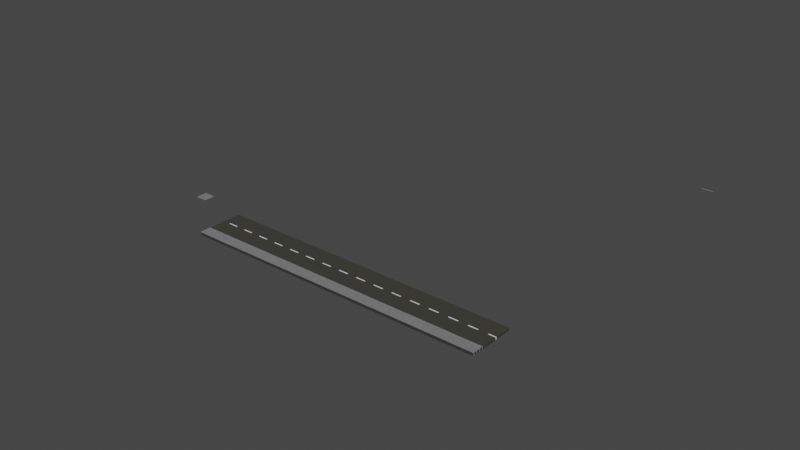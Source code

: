 # Source: Ground_Road.blend  (saved by Blender 3.5.10; exported with 4.5.12 LTS)
import bpy
from mathutils import Matrix  # noqa: F401  (used for matrix-valued properties, if any)

bpy.ops.wm.read_factory_settings(use_empty=True)
scene = bpy.context.scene
scene.name = 'Scene'

# ---- collections
col_ground = bpy.data.collections.new('Ground'); scene.collection.children.link(col_ground)
col_roadstraight = bpy.data.collections.new('RoadStraight'); scene.collection.children.link(col_roadstraight)
col_roadcrossing = bpy.data.collections.new('RoadCrossing'); scene.collection.children.link(col_roadcrossing)

# ---- images (referenced by path relative to the original .blend; pixels are not part of the script)
import os
ASSET_DIR = os.environ.get("B2B_ASSET_DIR", "")  # directory of the original .blend (textures are referenced by path, not embedded)
HERE = os.path.dirname(os.path.abspath(__file__))  # packed textures are extracted next to this script under _unpacked/

def load_image(name, relpath, width, height, colorspace="sRGB"):
    """Load a texture the original file referenced (path relative to the .blend, or extracted next to this script)."""
    p = next((c for c in (os.path.join(HERE, relpath), os.path.join(ASSET_DIR, relpath)) if relpath and os.path.exists(c)), "")
    if p:
        img = bpy.data.images.load(p, check_existing=True)
        img.name = name
    else:  # same state as the original file: an image datablock whose file is absent (Cycles renders it pink)
        img = bpy.data.images.new(name, width, height)
        img.source = "FILE"
        img.filepath = "//" + (relpath or name)
    img.colorspace_settings.name = colorspace
    return img
img_walkway_highres = load_image('Walkway_Highres', 'Walkway_Highres.png', 1024, 1024, 'sRGB')
img_roadstraight_normal = load_image('RoadStraight_Normal', 'RoadStraight_Normal.png', 1024, 1024, 'sRGB')
img_roadintersect_normal = load_image('RoadIntersect_Normal', 'RoadIntersect_Normal.png', 1024, 1024, 'sRGB')

# ---- materials (node trees are filled in below, after node groups)
mat_squarestones_004 = bpy.data.materials.new('SquareStones.004')
mat_squarestones_004.displacement_method = 'BOTH'
mat_buildingfootprint_001 = bpy.data.materials.new('BuildingFootprint.001')
mat_buildingfootprint_001.alpha_threshold = 0.0
mat_buildingfootprint_001.roughness = 0.5
mat_buildingfootprint_001.line_color = (0.0, 0.0, 0.0, 1.0)
mat_yard_001 = bpy.data.materials.new('Yard.001')
mat_road1 = bpy.data.materials.new('Road1')
mat_roadcorner = bpy.data.materials.new('RoadCorner')
mat_squarestones_005 = bpy.data.materials.new('SquareStones.005')
mat_squarestones_005.displacement_method = 'BOTH'

# ---- material node trees
mat_squarestones_004.use_nodes = True; mat_squarestones_004.node_tree.nodes.clear()
_N = mat_squarestones_004.node_tree.nodes; _L = mat_squarestones_004.node_tree.links
n0 = _N.new('ShaderNodeTexCoord'); n0.name = 'Texture Coordinate'; n0.location = (-1334, 300)
n1 = _N.new('ShaderNodeMapping'); n1.name = 'Mapping'; n1.location = (-1154, 300)
n2 = _N.new('ShaderNodeTexNoise'); n2.name = 'Noise Texture'; n2.location = (-940, 75)
n2.inputs[2].default_value = 20.0
n2.inputs[3].default_value = 10.0
n2.inputs[4].default_value = 0.7583
n3 = _N.new('ShaderNodeTexBrick'); n3.name = 'Brick Texture'; n3.location = (-715, 290)
n3.inputs[1].default_value = (0.4, 0.4, 0.4, 1.0)
n3.inputs[2].default_value = (0.3, 0.3, 0.3, 1.0)
n3.inputs[3].default_value = (0.01923, 0.01923, 0.01923, 1.0)
n3.inputs[4].default_value = 0.8
n3.inputs[5].default_value = 0.003
n3.inputs[9].default_value = 0.5
n4 = _N.new('ShaderNodeMix'); n4.name = 'Mix.001'; n4.location = (-437, -34)
n4.clamp_factor = False
n4.inputs[0].default_value = 0.01
n5 = _N.new('ShaderNodeTexNoise'); n5.name = 'Noise Texture.001'; n5.location = (-611, 552)
n5.inputs[2].default_value = 23.6
n5.inputs[3].default_value = 15.0
n5.inputs[4].default_value = 0.8583
n6 = _N.new('ShaderNodeMix'); n6.name = 'Mix'; n6.location = (-245, 461)
n6.data_type = 'RGBA'
n6.blend_type = 'DARKEN'
n6.clamp_factor = False
n6.inputs[7].default_value = (0.2055, 0.2055, 0.2055, 1.0)
n7 = _N.new('ShaderNodeMix'); n7.name = 'Mix.002'; n7.location = (37, 661)
n7.data_type = 'RGBA'
n7.clamp_factor = False
n7.inputs[7].default_value = (0.05035, 0.05035, 0.05035, 1.0)
n8 = _N.new('ShaderNodeBump'); n8.name = 'Bump.001'; n8.location = (86, 308)
n8.inputs[0].default_value = 0.0
n8.inputs[1].default_value = 2.6
n8.inputs[2].default_value = 1.0
n9 = _N.new('ShaderNodeValToRGB'); n9.name = 'ColorRamp'; n9.location = (-330, 850)
n9.color_ramp.interpolation = 'B_SPLINE'
while len(n9.color_ramp.elements) > 1: n9.color_ramp.elements.remove(n9.color_ramp.elements[-1])
n9.color_ramp.elements[0].position = 0.6773; n9.color_ramp.elements[0].color = (0.246, 0.246, 0.246, 1.0)
_e = n9.color_ramp.elements.new(1.0); _e.color = (1.0, 1.0, 1.0, 1.0)
n10 = _N.new('ShaderNodeBump'); n10.name = 'Bump'; n10.location = (-263, 84)
n10.invert = True
n10.inputs[1].default_value = 3.0
n10.inputs[2].default_value = 1.0
n11 = _N.new('ShaderNodeValToRGB'); n11.name = 'ColorRamp.001'; n11.location = (717, 380)
while len(n11.color_ramp.elements) > 1: n11.color_ramp.elements.remove(n11.color_ramp.elements[-1])
n11.color_ramp.elements[0].position = 0.0; n11.color_ramp.elements[0].color = (1.0, 1.0, 1.0, 1.0)
_e = n11.color_ramp.elements.new(1.0); _e.color = (0.0, 0.0, 0.0, 1.0)
n12 = _N.new('ShaderNodeTexImage'); n12.name = 'Image Texture'; n12.location = (1535, 461)
n12.image = img_walkway_highres
n13 = _N.new('ShaderNodeBsdfPrincipled'); n13.name = 'Principled BSDF.001'; n13.location = (1914, 436)
n13.distribution = 'GGX'
n13.subsurface_method = 'RANDOM_WALK_SKIN'
n13.inputs[3].default_value = 1.45
n13.inputs[27].default_value = (0.0, 0.0, 0.0, 1.0)
n13.inputs[28].default_value = 1.0
n14 = _N.new('ShaderNodeOutputMaterial'); n14.name = 'Material Output'; n14.location = (2289, 533)
n15 = _N.new('ShaderNodeBsdfPrincipled'); n15.name = 'Principled BSDF'; n15.location = (1130, 535)
n15.distribution = 'GGX'
n15.subsurface_method = 'RANDOM_WALK_SKIN'
n15.inputs[3].default_value = 1.45
n15.inputs[27].default_value = (0.0, 0.0, 0.0, 1.0)
n15.inputs[28].default_value = 1.0
_L.new(n1.outputs[0], n3.inputs[0])
_L.new(n0.outputs[3], n1.inputs[0])
_L.new(n1.outputs[0], n2.inputs[0])
_L.new(n2.outputs[0], n3.inputs[6])
_L.new(n1.outputs[0], n5.inputs[0])
_L.new(n5.outputs[0], n6.inputs[0])
_L.new(n3.outputs[0], n6.inputs[6])
_L.new(n3.outputs[1], n4.inputs[2])
_L.new(n5.outputs[0], n4.inputs[3])
_L.new(n4.outputs[0], n10.inputs[3])
_L.new(n5.outputs[0], n9.inputs[0])
_L.new(n6.outputs[2], n7.inputs[6])
_L.new(n9.outputs[0], n7.inputs[0])
_L.new(n7.outputs[2], n15.inputs[0])
_L.new(n10.outputs[0], n8.inputs[4])
_L.new(n8.outputs[0], n15.inputs[5])
_L.new(n9.outputs[0], n8.inputs[3])
_L.new(n7.outputs[2], n11.inputs[0])
_L.new(n11.outputs[0], n15.inputs[2])
_L.new(n12.outputs[0], n13.inputs[0])
_L.new(n15.outputs[0], n14.inputs[0])
n14.is_active_output = True
mat_buildingfootprint_001.use_nodes = True; mat_buildingfootprint_001.node_tree.nodes.clear()
_N = mat_buildingfootprint_001.node_tree.nodes; _L = mat_buildingfootprint_001.node_tree.links
n0 = _N.new('ShaderNodeOutputMaterial'); n0.name = 'Material Output'; n0.location = (300, 300)
n1 = _N.new('ShaderNodeTexCoord'); n1.name = 'Texture Coordinate'; n1.location = (-1583, 286)
n2 = _N.new('ShaderNodeTexNoise'); n2.name = 'Noise Texture.001'; n2.location = (-1329, 152)
n2.inputs[2].default_value = 9.0
n2.inputs[3].default_value = 15.0
n2.inputs[4].default_value = 0.8667
n3 = _N.new('ShaderNodeBsdfPrincipled'); n3.name = 'Principled BSDF.001'; n3.location = (-308, 472)
n3.distribution = 'GGX'
n3.subsurface_method = 'RANDOM_WALK_SKIN'
n3.inputs[2].default_value = 0.7008
n3.inputs[3].default_value = 1.45
n3.inputs[27].default_value = (0.0, 0.0, 0.0, 1.0)
n3.inputs[28].default_value = 1.0
n4 = _N.new('ShaderNodeBump'); n4.name = 'Bump'; n4.location = (-690, 7)
n4.inputs[1].default_value = 0.4
n4.inputs[2].default_value = 1.0
n5 = _N.new('ShaderNodeValToRGB'); n5.name = 'ColorRamp.001'; n5.location = (-909, 376)
while len(n5.color_ramp.elements) > 1: n5.color_ramp.elements.remove(n5.color_ramp.elements[-1])
n5.color_ramp.elements[0].position = 0.0; n5.color_ramp.elements[0].color = (0.07793, 0.0723, 0.04383, 1.0)
_e = n5.color_ramp.elements.new(1.0); _e.color = (0.5216, 0.5107, 0.4513, 1.0)
_L.new(n4.outputs[0], n3.inputs[5])
_L.new(n2.outputs[0], n5.inputs[0])
_L.new(n1.outputs[3], n2.inputs[0])
_L.new(n5.outputs[0], n3.inputs[0])
_L.new(n2.outputs[0], n4.inputs[3])
_L.new(n3.outputs[0], n0.inputs[0])
n0.is_active_output = True
mat_yard_001.use_nodes = True; mat_yard_001.node_tree.nodes.clear()
_N = mat_yard_001.node_tree.nodes; _L = mat_yard_001.node_tree.links
n0 = _N.new('ShaderNodeOutputMaterial'); n0.name = 'Material Output'; n0.location = (300, 300)
n1 = _N.new('ShaderNodeTexCoord'); n1.name = 'Texture Coordinate'; n1.location = (-1262, 307)
n2 = _N.new('ShaderNodeBump'); n2.name = 'Bump'; n2.location = (-566, 52)
n2.inputs[1].default_value = 14.5
n2.inputs[2].default_value = 1.0
n3 = _N.new('ShaderNodeBsdfPrincipled'); n3.name = 'Principled BSDF.001'; n3.location = (-300, 516)
n3.distribution = 'GGX'
n3.subsurface_method = 'RANDOM_WALK_SKIN'
n3.inputs[2].default_value = 0.7008
n3.inputs[3].default_value = 1.45
n3.inputs[27].default_value = (0.0, 0.0, 0.0, 1.0)
n3.inputs[28].default_value = 1.0
n4 = _N.new('ShaderNodeTexNoise'); n4.name = 'Noise Texture.001'; n4.location = (-991, 240)
n4.inputs[2].default_value = 9.0
n4.inputs[3].default_value = 15.0
n4.inputs[4].default_value = 0.3417
n5 = _N.new('ShaderNodeValToRGB'); n5.name = 'ColorRamp.001'; n5.location = (-700, 430)
while len(n5.color_ramp.elements) > 1: n5.color_ramp.elements.remove(n5.color_ramp.elements[-1])
n5.color_ramp.elements[0].position = 0.0; n5.color_ramp.elements[0].color = (0.04633, 0.08704, 0.01181, 1.0)
_e = n5.color_ramp.elements.new(1.0); _e.color = (0.09003, 0.1184, 0.02007, 1.0)
_L.new(n2.outputs[0], n3.inputs[5])
_L.new(n4.outputs[0], n5.inputs[0])
_L.new(n1.outputs[3], n4.inputs[0])
_L.new(n5.outputs[0], n3.inputs[0])
_L.new(n4.outputs[0], n2.inputs[3])
_L.new(n3.outputs[0], n0.inputs[0])
n0.is_active_output = True
mat_road1.use_nodes = True; mat_road1.node_tree.nodes.clear()
_N = mat_road1.node_tree.nodes; _L = mat_road1.node_tree.links
n0 = _N.new('NodeFrame'); n0.name = 'Frame'; n0.location = (-140, 1005)
n0.label = ' '
n0.width = 755
n1 = _N.new('ShaderNodeMix'); n1.name = 'Mix'; n1.location = (1874, 1178)
n1.data_type = 'RGBA'
n2 = _N.new('ShaderNodeSeparateXYZ'); n2.name = 'Separate XYZ'; n2.location = (-676, 975)
n3 = _N.new('ShaderNodeValue'); n3.name = 'Value'; n3.location = (-438, 1368)
n3.label = 'Placement Sidelines'
n3.outputs[0].default_value = 0.0
n4 = _N.new('ShaderNodeValue'); n4.name = 'Value.001'; n4.location = (-448, 1259)
n4.label = 'Width Sidelines'
n4.outputs[0].default_value = 0.2
n5 = _N.new('ShaderNodeMath'); n5.name = 'Math.035'; n5.location = (-64, 1383)
n5.operation = 'COMPARE'
n6 = _N.new('ShaderNodeMath'); n6.name = 'Math.029'; n6.location = (695, 1219)
n6.width = 144
n6.operation = 'MULTIPLY'
n7 = _N.new('ShaderNodeMath'); n7.name = 'Math.027'; n7.location = (264, -48)
n7.operation = 'FRACT'
n8 = _N.new('ShaderNodeTexCoord'); n8.name = 'Texture Coordinate'; n8.location = (-832, 806)
n9 = _N.new('ShaderNodeValToRGB'); n9.name = 'ColorRamp.002'; n9.location = (485, -31)
n9.color_ramp.interpolation = 'CONSTANT'
while len(n9.color_ramp.elements) > 1: n9.color_ramp.elements.remove(n9.color_ramp.elements[-1])
n9.color_ramp.elements[0].position = 0.0; n9.color_ramp.elements[0].color = (0.0, 0.0, 0.0, 1.0)
_e = n9.color_ramp.elements.new(0.5); _e.color = (0.9, 0.9, 0.9, 1.0)
n10 = _N.new('ShaderNodeMath'); n10.name = 'Math.026'; n10.location = (30, -30)
n10.operation = 'MULTIPLY'
n10.inputs[1].default_value = 0.15
n11 = _N.new('ShaderNodeOutputMaterial'); n11.name = 'Material Output'; n11.location = (3108, 1304)
n12 = _N.new('ShaderNodeBump'); n12.name = 'Bump'; n12.location = (1652, 700)
n12.inputs[1].default_value = 0.6
n12.inputs[2].default_value = 1.0
n13 = _N.new('ShaderNodeTexNoise'); n13.name = 'Noise Texture'; n13.location = (1313, 854)
n13.inputs[2].default_value = 9.0
n13.inputs[3].default_value = 15.0
n13.inputs[4].default_value = 0.9
n14 = _N.new('ShaderNodeValToRGB'); n14.name = 'ColorRamp.001'; n14.location = (1527, 973)
while len(n14.color_ramp.elements) > 1: n14.color_ramp.elements.remove(n14.color_ramp.elements[-1])
n14.color_ramp.elements[0].position = 0.0; n14.color_ramp.elements[0].color = (0.003175, 0.003089, 0.003089, 1.0)
_e = n14.color_ramp.elements.new(1.0); _e.color = (0.08825, 0.08677, 0.06923, 1.0)
n15 = _N.new('ShaderNodeBsdfPrincipled'); n15.name = 'Principled BSDF'; n15.location = (2827, 1128)
n15.distribution = 'GGX'
n15.subsurface_method = 'RANDOM_WALK_SKIN'
n15.inputs[3].default_value = 1.45
n15.inputs[27].default_value = (0.0, 0.0, 0.0, 1.0)
n15.inputs[28].default_value = 1.0
n16 = _N.new('ShaderNodeBsdfPrincipled'); n16.name = 'Principled BSDF.001'; n16.location = (2100, 1105)
n16.distribution = 'GGX'
n16.subsurface_method = 'RANDOM_WALK_SKIN'
n16.inputs[2].default_value = 0.7008
n16.inputs[3].default_value = 1.45
n16.inputs[27].default_value = (0.0, 0.0, 0.0, 1.0)
n16.inputs[28].default_value = 1.0
n17 = _N.new('ShaderNodeTexImage'); n17.name = 'Image Texture'; n17.location = (2466, 891)
n17.image = img_roadstraight_normal
n7.parent = n0
n9.parent = n0
n10.parent = n0
_L.new(n8.outputs[3], n13.inputs[0])
_L.new(n13.outputs[0], n12.inputs[3])
_L.new(n12.outputs[0], n16.inputs[5])
_L.new(n8.outputs[3], n2.inputs[0])
_L.new(n10.outputs[0], n7.inputs[0])
_L.new(n7.outputs[0], n9.inputs[0])
_L.new(n9.outputs[0], n6.inputs[0])
_L.new(n2.outputs[1], n5.inputs[0])
_L.new(n4.outputs[0], n5.inputs[2])
_L.new(n3.outputs[0], n5.inputs[1])
_L.new(n2.outputs[0], n10.inputs[0])
_L.new(n6.outputs[0], n1.inputs[0])
_L.new(n9.outputs[0], n1.inputs[7])
_L.new(n1.outputs[2], n16.inputs[0])
_L.new(n13.outputs[0], n14.inputs[0])
_L.new(n14.outputs[0], n1.inputs[6])
_L.new(n5.outputs[0], n6.inputs[1])
_L.new(n17.outputs[0], n15.inputs[0])
_L.new(n16.outputs[0], n11.inputs[0])
n11.is_active_output = True
mat_roadcorner.use_nodes = True; mat_roadcorner.node_tree.nodes.clear()
_N = mat_roadcorner.node_tree.nodes; _L = mat_roadcorner.node_tree.links
n0 = _N.new('ShaderNodeTexCoord'); n0.name = 'Texture Coordinate'; n0.location = (-3930, 1044)
n1 = _N.new('ShaderNodeBump'); n1.name = 'Bump.001'; n1.location = (-3178, 788)
n1.inputs[1].default_value = 0.6
n1.inputs[2].default_value = 1.0
n2 = _N.new('ShaderNodeTexNoise'); n2.name = 'Noise Texture'; n2.location = (-3517, 942)
n2.inputs[2].default_value = 9.0
n2.inputs[3].default_value = 15.0
n2.inputs[4].default_value = 0.9
n3 = _N.new('ShaderNodeValToRGB'); n3.name = 'ColorRamp.002'; n3.location = (-3303, 1061)
while len(n3.color_ramp.elements) > 1: n3.color_ramp.elements.remove(n3.color_ramp.elements[-1])
n3.color_ramp.elements[0].position = 0.0; n3.color_ramp.elements[0].color = (0.003175, 0.003089, 0.003089, 1.0)
_e = n3.color_ramp.elements.new(1.0); _e.color = (0.08825, 0.08677, 0.06923, 1.0)
n4 = _N.new('ShaderNodeOutputMaterial'); n4.name = 'Material Output'; n4.location = (-1684, 1352)
n5 = _N.new('ShaderNodeBsdfPrincipled'); n5.name = 'Principled BSDF'; n5.location = (-1964, 1052)
n5.distribution = 'GGX'
n5.subsurface_method = 'RANDOM_WALK_SKIN'
n5.inputs[3].default_value = 1.45
n5.inputs[27].default_value = (0.0, 0.0, 0.0, 1.0)
n5.inputs[28].default_value = 1.0
n6 = _N.new('ShaderNodeTexImage'); n6.name = 'Image Texture'; n6.location = (-2349, 939)
n6.image = img_roadintersect_normal
n7 = _N.new('ShaderNodeBsdfPrincipled'); n7.name = 'Principled BSDF.001'; n7.location = (-2730, 1193)
n7.distribution = 'GGX'
n7.subsurface_method = 'RANDOM_WALK_SKIN'
n7.inputs[2].default_value = 0.7008
n7.inputs[3].default_value = 1.45
n7.inputs[27].default_value = (0.0, 0.0, 0.0, 1.0)
n7.inputs[28].default_value = 1.0
_L.new(n2.outputs[0], n1.inputs[3])
_L.new(n1.outputs[0], n7.inputs[5])
_L.new(n2.outputs[0], n3.inputs[0])
_L.new(n0.outputs[3], n2.inputs[0])
_L.new(n3.outputs[0], n7.inputs[0])
_L.new(n6.outputs[0], n5.inputs[0])
_L.new(n7.outputs[0], n4.inputs[0])
n4.is_active_output = True
mat_squarestones_005.use_nodes = True; mat_squarestones_005.node_tree.nodes.clear()
_N = mat_squarestones_005.node_tree.nodes; _L = mat_squarestones_005.node_tree.links
n0 = _N.new('ShaderNodeTexCoord'); n0.name = 'Texture Coordinate'; n0.location = (-1334, 300)
n1 = _N.new('ShaderNodeMapping'); n1.name = 'Mapping'; n1.location = (-1154, 300)
n2 = _N.new('ShaderNodeTexNoise'); n2.name = 'Noise Texture'; n2.location = (-940, 75)
n2.inputs[2].default_value = 20.0
n2.inputs[3].default_value = 10.0
n2.inputs[4].default_value = 0.7583
n3 = _N.new('ShaderNodeTexBrick'); n3.name = 'Brick Texture'; n3.location = (-715, 290)
n3.inputs[1].default_value = (0.4, 0.4, 0.4, 1.0)
n3.inputs[2].default_value = (0.3, 0.3, 0.3, 1.0)
n3.inputs[3].default_value = (0.01923, 0.01923, 0.01923, 1.0)
n3.inputs[4].default_value = 0.8
n3.inputs[5].default_value = 0.003
n3.inputs[9].default_value = 0.5
n4 = _N.new('ShaderNodeMix'); n4.name = 'Mix.001'; n4.location = (-437, -34)
n4.clamp_factor = False
n4.inputs[0].default_value = 0.01
n5 = _N.new('ShaderNodeTexNoise'); n5.name = 'Noise Texture.001'; n5.location = (-611, 552)
n5.inputs[2].default_value = 23.6
n5.inputs[3].default_value = 15.0
n5.inputs[4].default_value = 0.8583
n6 = _N.new('ShaderNodeMix'); n6.name = 'Mix'; n6.location = (-245, 461)
n6.data_type = 'RGBA'
n6.blend_type = 'DARKEN'
n6.clamp_factor = False
n6.inputs[7].default_value = (0.2055, 0.2055, 0.2055, 1.0)
n7 = _N.new('ShaderNodeMix'); n7.name = 'Mix.002'; n7.location = (37, 661)
n7.data_type = 'RGBA'
n7.clamp_factor = False
n7.inputs[7].default_value = (0.05035, 0.05035, 0.05035, 1.0)
n8 = _N.new('ShaderNodeBump'); n8.name = 'Bump.001'; n8.location = (86, 308)
n8.inputs[0].default_value = 0.0
n8.inputs[1].default_value = 2.6
n8.inputs[2].default_value = 1.0
n9 = _N.new('ShaderNodeValToRGB'); n9.name = 'ColorRamp'; n9.location = (-330, 850)
n9.color_ramp.interpolation = 'B_SPLINE'
while len(n9.color_ramp.elements) > 1: n9.color_ramp.elements.remove(n9.color_ramp.elements[-1])
n9.color_ramp.elements[0].position = 0.6773; n9.color_ramp.elements[0].color = (0.246, 0.246, 0.246, 1.0)
_e = n9.color_ramp.elements.new(1.0); _e.color = (1.0, 1.0, 1.0, 1.0)
n10 = _N.new('ShaderNodeBump'); n10.name = 'Bump'; n10.location = (-263, 84)
n10.invert = True
n10.inputs[1].default_value = 3.0
n10.inputs[2].default_value = 1.0
n11 = _N.new('ShaderNodeValToRGB'); n11.name = 'ColorRamp.001'; n11.location = (717, 380)
while len(n11.color_ramp.elements) > 1: n11.color_ramp.elements.remove(n11.color_ramp.elements[-1])
n11.color_ramp.elements[0].position = 0.0; n11.color_ramp.elements[0].color = (1.0, 1.0, 1.0, 1.0)
_e = n11.color_ramp.elements.new(1.0); _e.color = (0.0, 0.0, 0.0, 1.0)
n12 = _N.new('ShaderNodeOutputMaterial'); n12.name = 'Material Output'; n12.location = (2191, 663)
n13 = _N.new('ShaderNodeBsdfPrincipled'); n13.name = 'Principled BSDF.001'; n13.location = (1914, 436)
n13.distribution = 'GGX'
n13.subsurface_method = 'RANDOM_WALK_SKIN'
n13.inputs[3].default_value = 1.45
n13.inputs[27].default_value = (0.0, 0.0, 0.0, 1.0)
n13.inputs[28].default_value = 1.0
n14 = _N.new('ShaderNodeTexImage'); n14.name = 'Image Texture'; n14.location = (1531, 460)
n14.image = img_walkway_highres
n15 = _N.new('ShaderNodeBsdfPrincipled'); n15.name = 'Principled BSDF'; n15.location = (1130, 535)
n15.distribution = 'GGX'
n15.subsurface_method = 'RANDOM_WALK_SKIN'
n15.inputs[3].default_value = 1.45
n15.inputs[27].default_value = (0.0, 0.0, 0.0, 1.0)
n15.inputs[28].default_value = 1.0
_L.new(n1.outputs[0], n3.inputs[0])
_L.new(n0.outputs[3], n1.inputs[0])
_L.new(n1.outputs[0], n2.inputs[0])
_L.new(n2.outputs[0], n3.inputs[6])
_L.new(n1.outputs[0], n5.inputs[0])
_L.new(n5.outputs[0], n6.inputs[0])
_L.new(n3.outputs[0], n6.inputs[6])
_L.new(n3.outputs[1], n4.inputs[2])
_L.new(n5.outputs[0], n4.inputs[3])
_L.new(n4.outputs[0], n10.inputs[3])
_L.new(n5.outputs[0], n9.inputs[0])
_L.new(n6.outputs[2], n7.inputs[6])
_L.new(n9.outputs[0], n7.inputs[0])
_L.new(n7.outputs[2], n15.inputs[0])
_L.new(n10.outputs[0], n8.inputs[4])
_L.new(n8.outputs[0], n15.inputs[5])
_L.new(n9.outputs[0], n8.inputs[3])
_L.new(n7.outputs[2], n11.inputs[0])
_L.new(n11.outputs[0], n15.inputs[2])
_L.new(n14.outputs[0], n13.inputs[0])
_L.new(n15.outputs[0], n12.inputs[0])
n12.is_active_output = True

# ---- world
world_world = bpy.data.worlds.new('World'); scene.world = world_world
world_world.use_nodes = True; world_world.node_tree.nodes.clear()
_N = world_world.node_tree.nodes; _L = world_world.node_tree.links
n0 = _N.new('ShaderNodeOutputWorld'); n0.name = 'World Output'; n0.location = (300, 300)
n1 = _N.new('ShaderNodeBackground'); n1.name = 'Background'; n1.location = (10, 300)
n1.inputs[0].default_value = (0.05088, 0.05088, 0.05088, 1.0)
_L.new(n1.outputs[0], n0.inputs[0])
n0.is_active_output = True
world_world.color = (0.05088, 0.05088, 0.05088)
world_world.use_sun_shadow = False
world_world.sun_shadow_jitter_overblur = 0.0

# ---- meshes
me_cube_011 = bpy.data.meshes.new('Cube.011')
me_cube_011.from_pydata([(56.5, 118.9, 0.1916), (52.5, 118.9, 0.1916), (56.5, 118.9, -0.008375), (52.5, 118.9, -0.008375), (-56.5, 9.941, 0.1916), (-52.5, 9.941, 0.1916), (-56.5, 5.946, 0.1916), (-52.5, 5.946, 0.1916), (-56.5, 5.946, -0.008375), (-52.5, 5.946, -0.008375), (-56.5, 5.946, 0.1916), (-52.5, 5.946, 0.1916), (-56.5, 5.946, -0.008375), (-52.5, 5.946, -0.008375), (-72.5, 9.946, 0.1916), (-72.5, 5.946, 0.1916), (-68.5, 5.946, 0.1916), (-68.5, 9.946, 0.1916), (-56.5, 9.941, 0.1916), (-52.5, 9.941, 0.1916), (-56.5, 5.946, 0.1916), (-52.5, 5.946, 0.1916), (-56.5, 9.941, -0.008375), (-52.5, 9.941, -0.008375), (-56.5, 5.946, -0.008375), (-52.5, 5.946, -0.008375), (-56.5, 9.941, -0.008375), (-52.5, 9.941, -0.008375), (-56.5, 5.946, -0.008375), (-52.5, 5.946, -0.008375)], [(6, 10), (11, 7), (13, 9), (12, 8), (5, 19), (21, 7), (20, 6), (18, 4), (23, 27), (29, 25), (22, 26), (24, 28)], [(1, 0, 2, 3), (15, 16, 17, 14)])
_uv = me_cube_011.uv_layers.new(name='UVMap')
_uv.uv.foreach_set('vector', [0.9524, 0.9524, 0.9524, 0.0, 1.0, 0.0, 1.0, 0.9524, 0.9524, 0.9524, 0.0, 0.9524, 0.0, 0.0, 0.9524, 2.271e-07])
me_cube_011.materials.append(mat_squarestones_004)
me_cube_011.use_mirror_vertex_groups = False
me_cube_011.update()
me_cube_005 = bpy.data.meshes.new('Cube.005')
me_cube_005.from_pydata([(52.5, -52.5, 0.5), (52.5, 52.5, 0.5), (-52.5, -52.5, 0.5), (-52.5, 52.5, 0.5), (-52.5, 27.5, 0.5), (52.5, -27.5, 0.5), (-52.5, -27.5, 0.5), (-27.5, 27.5, 0.5), (-27.5, -27.5, 0.5), (27.5, 52.5, 0.5), (27.5, 27.5, 0.5), (27.5, -27.5, 0.5), (27.5, 52.5, 0.0), (52.5, 52.5, 0.0), (52.5, -27.5, 0.0), (52.5, -52.5, 0.0), (-52.5, -27.5, 0.0), (-52.5, -52.5, 0.0), (-52.5, 52.5, 0.0), (-52.5, 27.5, 0.0), (27.5, -27.5, 0.0), (-27.5, 27.5, 0.0), (-27.5, -27.5, 0.0), (27.5, 27.5, 0.0)], [], [(20, 22, 16, 17, 15, 14), (21, 19, 16, 22), (23, 20, 14, 13, 12), (12, 18, 19, 21, 23), (3, 4, 19, 18), (2, 0, 15, 17), (1, 9, 12, 13), (5, 1, 13, 14), (9, 3, 18, 12), (0, 5, 14, 15), (10, 11, 20, 23), (4, 6, 16, 19), (7, 10, 23, 21), (6, 2, 17, 16), (8, 7, 21, 22), (11, 8, 22, 20)])
_uv = me_cube_005.uv_layers.new(name='UVMap')
_uv.uv.foreach_set('vector', [0.695, 0.68, 0.805, 0.68, 0.855, 0.68, 0.855, 0.73, 0.645, 0.73, 0.645, 0.68, 0.805, 0.57, 0.855, 0.57, 0.855, 0.68, 0.805, 0.68, 0.695, 0.57, 0.695, 0.68, 0.645, 0.68, 0.645, 0.52, 0.695, 0.52, 0.695, 0.52, 0.855, 0.52, 0.855, 0.57, 0.805, 0.57, 0.695, 0.57, 0.855, 0.52, 0.855, 0.57, 0.855, 0.57, 0.855, 0.52, 0.855, 0.73, 0.645, 0.73, 0.645, 0.73, 0.855, 0.73, 0.645, 0.52, 0.695, 0.52, 0.695, 0.52, 0.645, 0.52, 0.645, 0.68, 0.645, 0.52, 0.645, 0.52, 0.645, 0.68, 0.695, 0.52, 0.855, 0.52, 0.855, 0.52, 0.695, 0.52, 0.645, 0.73, 0.645, 0.68, 0.645, 0.68, 0.645, 0.73, 0.695, 0.57, 0.695, 0.68, 0.695, 0.68, 0.695, 0.57, 0.855, 0.57, 0.855, 0.68, 0.855, 0.68, 0.855, 0.57, 0.805, 0.57, 0.695, 0.57, 0.695, 0.57, 0.805, 0.57, 0.855, 0.68, 0.855, 0.73, 0.855, 0.73, 0.855, 0.68, 0.805, 0.68, 0.805, 0.57, 0.805, 0.57, 0.805, 0.68, 0.695, 0.68, 0.805, 0.68, 0.805, 0.68, 0.695, 0.68])
me_cube_005.materials.append(mat_buildingfootprint_001)
me_cube_005.use_mirror_vertex_groups = False
me_cube_005.update()
me_cube_008 = bpy.data.meshes.new('Cube.008')
me_cube_008.from_pydata([(-27.5, 27.5, 0.5), (-27.5, -27.5, 0.5), (27.5, 27.5, 0.5), (27.5, -27.5, 0.5)], [], [(2, 0, 1, 3)])
_uv = me_cube_008.uv_layers.new(name='UVMap')
_uv.uv.foreach_set('vector', [0.695, 0.57, 0.805, 0.57, 0.805, 0.68, 0.695, 0.68])
me_cube_008.materials.append(mat_yard_001)
me_cube_008.use_mirror_vertex_groups = False
me_cube_008.update()
me_cube_006 = bpy.data.meshes.new('Cube.006')
me_cube_006.from_pydata([(52.5, -9.998, 0.1996), (-52.5, -9.998, 0.1996), (52.5, -5.998, 0.1996), (-52.5, -5.998, 0.1996), (27.5, -9.998, 0.1996), (-52.5, -5.998, 0.1996), (52.5, -5.998, 0.1996), (-52.5, -5.998, -0.0003976), (52.5, -5.998, -0.0003976), (27.5, -9.998, 0.0496), (52.5, -9.998, 0.0496), (52.5, -5.998, 0.0496), (-52.5, -5.998, 0.0496), (-52.5, -9.998, 0.0496), (27.5, -9.998, -0.8004), (52.5, -9.998, -0.8004), (52.5, -5.998, -0.8004), (-52.5, -5.998, -0.8004), (-52.5, -9.998, -0.8004)], [], [(2, 3, 1, 4, 0), (5, 6, 8, 7), (11, 12, 17, 16), (4, 9, 10, 0), (1, 13, 9, 4), (0, 10, 11, 2), (2, 11, 12, 3), (3, 12, 13, 1), (16, 15, 14, 18, 17), (12, 17, 18, 13), (9, 14, 15, 10), (13, 18, 14, 9), (10, 15, 16, 11)])
_uv = me_cube_006.uv_layers.new(name='UVMap')
_uv.uv.foreach_set('vector', [0.07619, 1.0, 0.07619, 0.0, 0.0381, 0.0, 0.0381, 0.7619, 0.0381, 1.0, 0.08, 1.0, 0.08, 0.0, 0.0819, 0.0, 0.0819, 1.0, 0.07952, 1.0, 0.07952, 0.0, 0.08, 0.0, 0.08, 1.0, 0.07619, 0.2381, 0.07762, 0.2381, 0.07762, 0.0, 0.07619, 0.0, 0.07619, 1.0, 0.07762, 1.0, 0.07762, 0.2381, 0.07619, 0.2381, 0.0819, 0.07619, 0.08333, 0.07619, 0.08333, 0.0381, 0.0819, 0.0381, 0.0781, 1.0, 0.07952, 1.0, 0.07952, 0.0, 0.0781, 0.0, 0.0819, 0.0381, 0.08333, 0.0381, 0.08333, 0.0, 0.0819, 0.0, 0.0381, 0.0, 1.817e-08, 0.0, 9.083e-09, 0.2381, 0.0, 1.0, 0.0381, 1.0, 0.08333, 0.0381, 0.08381, 0.0381, 0.08381, 0.0, 0.08333, 0.0, 0.07762, 0.2381, 0.0781, 0.2381, 0.0781, 0.0, 0.07762, 0.0, 0.07762, 1.0, 0.0781, 1.0, 0.0781, 0.2381, 0.07762, 0.2381, 0.08333, 0.07619, 0.08381, 0.07619, 0.08381, 0.0381, 0.08333, 0.0381])
me_cube_006.materials.append(mat_squarestones_004)
me_cube_006.use_mirror_vertex_groups = False
me_cube_006.update()
me_cube_007 = bpy.data.meshes.new('Cube.007')
me_cube_007.from_pydata([(52.5, 0.001505, -0.8004), (52.5, 0.001505, -0.8004), (-52.5, 0.001505, 0.0496), (52.5, 0.001505, 0.0496), (52.5, 6.002, 0.0496), (-27.5, 6.002, 0.0496), (-52.5, 6.002, 0.0496), (27.5, 6.002, 0.0496), (-52.5, -5.998, 0.0496), (52.5, -5.998, 0.0496), (52.5, 0.001505, -0.8004), (52.5, 6.002, -0.8004), (-27.5, 6.002, -0.8004), (-52.5, 6.002, -0.8004), (-52.5, 0.001505, -0.8004), (27.5, 6.002, -0.8004), (-52.5, -5.998, -0.8004), (52.5, -5.998, -0.8004)], [(1, 0)], [(3, 4, 7, 5, 6, 2, 8, 9), (10, 17, 16, 14, 13, 12, 15, 11), (7, 5, 12, 15), (5, 6, 13, 12), (9, 17, 10, 3), (4, 7, 15, 11), (6, 13, 14, 2), (3, 10, 11, 4), (8, 9, 17, 16), (2, 14, 16, 8)])
_uv = me_cube_007.uv_layers.new(name='UVMap')
_uv.uv.foreach_set('vector', [0.1714, 0.0, 0.2286, 0.0, 0.2286, 0.2381, 0.2286, 0.7619, 0.2286, 1.0, 0.1714, 1.0, 0.1143, 1.0, 0.1143, 0.0, 0.05714, 0.0, 0.1143, 0.0, 0.1143, 1.0, 0.05714, 1.0, 0.0, 1.0, 9.083e-09, 0.7619, 3.633e-08, 0.2381, 4.541e-08, 0.0, 0.2367, 0.7619, 0.2367, 0.2381, 0.2448, 0.2381, 0.2448, 0.7619, 0.2367, 0.2381, 0.2367, 0.0, 0.2448, 0.0, 0.2448, 0.2381, 0.2448, 0.1143, 0.2529, 0.1143, 0.2529, 0.1714, 0.2448, 0.1714, 0.2367, 1.0, 0.2367, 0.7619, 0.2448, 0.7619, 0.2448, 1.0, 0.2448, 0.0, 0.2529, 0.0, 0.2529, 0.05714, 0.2448, 0.05714, 0.2448, 0.1714, 0.2529, 0.1714, 0.2529, 0.2286, 0.2448, 0.2286, 0.2286, 1.0, 0.2286, 0.0, 0.2367, 0.0, 0.2367, 1.0, 0.2448, 0.05714, 0.2529, 0.05714, 0.2529, 0.1143, 0.2448, 0.1143])
me_cube_007.materials.append(mat_road1)
me_cube_007.use_mirror_vertex_groups = False
me_cube_007.update()
me_cube = bpy.data.meshes.new('Cube')
me_cube.from_pydata([(10.0, 10.0, -0.8084), (20.0, 20.0, 0.04162), (20.0, 20.0, 0.04162), (10.0, 20.0, -0.8084), (20.0, 10.0, 0.04162), (10.0, 10.0, -0.8084), (10.0, 20.0, 0.04162), (10.0, 10.0, 0.04162), (4.0, 20.0, 0.04162), (4.0, 20.0, -0.0003976), (4.0, 10.0, -0.8084), (20.0, 4.0, -0.8084), (10.0, 4.0, 0.04162), (10.0, 4.0, -0.8084), (10.0, 0.0, 0.04162), (10.0, 0.0, -0.8084), (4.0, 0.0, 0.04162), (4.0, 0.0, -0.8084), (0.0, 4.0, 0.04162), (4.0, 16.0, -0.8084), (0.0, 16.0, -0.0003976), (0.0, 16.0, 0.04162), (16.0, 4.0, -0.8084), (16.0, 0.0, -0.8084), (10.0, 16.0, -0.8084), (10.0, 16.0, 0.04162), (16.0, 10.0, 0.04162), (16.0, 20.0, 0.04162), (20.0, 10.0, 0.04162), (16.0, 20.0, 0.04162), (16.0, 10.0, 0.04162), (20.0, 10.0, -0.8084), (10.0, 10.0, -0.8084), (10.0, 10.0, 0.04162), (16.0, 16.0, 0.04162), (16.0, 16.0, -0.8084), (4.0, 16.0, 0.04162), (4.0, 16.0, -0.0003976), (16.0, 16.0, 0.04162), (16.0, 16.0, -0.8084), (4.0, 20.0, 0.04162), (16.0, 20.0, 0.04162), (10.0, 10.0, 0.04162), (10.0, 10.0, -0.8084), (10.0, 16.0, -0.8084), (4.0, 10.0, -0.8084), (4.0, 16.0, -0.8084), (10.0, 10.0, -0.8084), (10.0, 16.0, -0.8084), (4.0, 16.0, -0.0003976), (4.0, 20.0, -0.0003976), (10.0, 20.0, -0.8084), (10.0, 10.0, -0.8084), (10.0, 20.0, 0.04162), (10.0, 10.0, 0.04162), (16.0, 20.0, -0.0003976), (16.0, 16.0, 0.04162), (16.0, 16.0, -0.0003976), (4.0, 4.0, 0.04162), (4.0, 4.0, -0.0003976), (16.0, 4.0, 0.04162), (16.0, 4.0, -0.0003976), (4.0, 0.0, 0.04162), (4.0, 0.0, -0.0003976), (16.0, 0.0, 0.04162), (16.0, 0.0, -0.0003976), (0.0, 4.0, -0.0003976), (20.0, 16.0, 0.04162), (20.0, 16.0, -0.0003976), (20.0, 4.0, 0.04162), (20.0, 4.0, -0.0003976), (16.0, 16.0, -0.8084), (16.0, 4.0, -0.8084), (20.0, 16.0, -0.8084), (20.0, 4.0, -0.8084), (16.0, 16.0, -0.8084), (4.0, 16.0, -0.8084), (16.0, 4.0, -0.8084), (4.0, 4.0, -0.8084), (16.0, 4.0, -0.8084), (4.0, 4.0, -0.8084), (16.0, 0.0, -0.8084), (4.0, 0.0, -0.8084), (4.0, 16.0, -0.8084), (4.0, 20.0, -0.8084), (16.0, 16.0, -0.8084), (16.0, 20.0, -0.8084), (0.0, 4.0, -0.8084), (0.0, 16.0, -0.8084), (4.0, 4.0, -0.8084), (4.0, 16.0, -0.8084)], [(2, 27), (2, 1), (29, 27), (4, 28), (30, 26), (38, 34), (35, 39), (10, 45), (47, 43), (19, 46), (44, 48), (3, 51), (53, 6), (0, 52), (54, 7)], [(21, 20, 66, 18), (40, 50, 49, 36), (55, 41, 56, 57), (57, 37, 83, 85), (37, 57, 75, 76), (9, 8, 41, 55), (8, 36, 56, 41), (65, 63, 82, 81), (58, 36, 21, 18), (56, 36, 58, 60), (61, 57, 71, 72), (62, 63, 65, 64), (58, 59, 63, 62), (60, 58, 62, 64), (61, 60, 64, 65), (36, 37, 20, 21), (59, 58, 18, 66), (59, 66, 87, 89), (68, 67, 69, 70), (56, 60, 69, 67), (57, 56, 67, 68), (60, 61, 70, 69), (72, 71, 73, 74), (57, 68, 73, 71), (68, 70, 74, 73), (70, 61, 72, 74), (76, 75, 77, 78), (57, 61, 77, 75), (61, 59, 78, 77), (59, 37, 76, 78), (80, 79, 81, 82), (59, 61, 79, 80), (63, 59, 80, 82), (61, 65, 81, 79), (83, 84, 86, 85), (55, 57, 85, 86), (37, 9, 84, 83), (9, 55, 86, 84), (90, 89, 87, 88), (20, 37, 90, 88), (37, 59, 89, 90), (66, 20, 88, 87)])
_uv = me_cube.uv_layers.new(name='UVMap')
_uv.uv.foreach_set('vector', [0.1942, 0.5936, 0.1955, 0.5936, 0.1955, 0.9497, 0.1942, 0.9497, 0.5135, 0.5936, 0.5147, 0.5936, 0.5147, 0.7121, 0.5135, 0.7121, 0.4655, 0.7121, 0.4643, 0.7121, 0.4643, 0.5936, 0.4655, 0.5936, 0.2195, 0.9497, 0.2195, 0.5936, 0.2435, 0.5936, 0.2435, 0.9497, 0.2674, 0.9497, 0.2674, 0.5936, 0.2914, 0.5936, 0.2914, 0.9497, 0.145, 0.9497, 0.1438, 0.9497, 0.1438, 0.5936, 0.145, 0.5936, 0.0, 0.1187, 0.1186, 0.1187, 0.1186, 0.4748, 0.0, 0.4748, 0.1198, 0.9497, 0.1198, 0.5936, 0.1438, 0.5936, 0.1438, 0.9497, 0.4747, 0.1187, 0.1186, 0.1187, 0.1186, 0.0, 0.4747, 1.557e-08, 0.1186, 0.4748, 0.1186, 0.1187, 0.4747, 0.1187, 0.4747, 0.4748, 0.3154, 0.9497, 0.3154, 0.5936, 0.3394, 0.5936, 0.3394, 0.9497, 0.1186, 0.5936, 0.1198, 0.5936, 0.1198, 0.9497, 0.1186, 0.9497, 0.9495, 0.7123, 0.9508, 0.7123, 0.9508, 0.831, 0.9495, 0.831, 0.4747, 0.4748, 0.4747, 0.1187, 0.5934, 0.1187, 0.5934, 0.4748, 0.3646, 0.7123, 0.3633, 0.7123, 0.3633, 0.5936, 0.3646, 0.5936, 0.439, 0.5936, 0.4403, 0.5936, 0.4403, 0.7123, 0.439, 0.7123, 0.9988, 0.7123, 1.0, 0.7123, 1.0, 0.831, 0.9988, 0.831, 0.9988, 0.7123, 0.9988, 0.831, 0.9748, 0.831, 0.9748, 0.7123, 0.1703, 0.9497, 0.169, 0.9497, 0.169, 0.5936, 0.1703, 0.5936, 0.1186, 0.4748, 0.4747, 0.4748, 0.4747, 0.5936, 0.1186, 0.5936, 0.3898, 0.7123, 0.3886, 0.7123, 0.3886, 0.5936, 0.3898, 0.5936, 0.4138, 0.5936, 0.415, 0.5936, 0.415, 0.7123, 0.4138, 0.7123, 0.7121, 0.7123, 0.7121, 0.3561, 0.8308, 0.3561, 0.8308, 0.7123, 0.3898, 0.7123, 0.3898, 0.5936, 0.4138, 0.5936, 0.4138, 0.7123, 0.1703, 0.9497, 0.1703, 0.5936, 0.1942, 0.5936, 0.1942, 0.9497, 0.415, 0.7123, 0.415, 0.5936, 0.439, 0.5936, 0.439, 0.7123, 0.9495, 0.0, 0.9495, 0.3561, 0.5934, 0.3561, 0.5934, 0.0, 0.3394, 0.9497, 0.3394, 0.5936, 0.3633, 0.5936, 0.3633, 0.9497, 0.2435, 0.9497, 0.2435, 0.5936, 0.2674, 0.5936, 0.2674, 0.9497, 0.2914, 0.9497, 0.2914, 0.5936, 0.3154, 0.5936, 0.3154, 0.9497, 0.7121, 0.3561, 0.7121, 0.7123, 0.5934, 0.7123, 0.5934, 0.3561, 0.9508, 0.7123, 0.9508, 0.3561, 0.9748, 0.3561, 0.9748, 0.7123, 0.9508, 0.831, 0.9508, 0.7123, 0.9748, 0.7123, 0.9748, 0.831, 0.3646, 0.7123, 0.3646, 0.5936, 0.3886, 0.5936, 0.3886, 0.7123, 0.0, 0.5936, 0.1186, 0.5936, 0.1186, 0.9497, 0.0, 0.9497, 0.4655, 0.7121, 0.4655, 0.5936, 0.4895, 0.5936, 0.4895, 0.7121, 0.4895, 0.7121, 0.4895, 0.5936, 0.5135, 0.5936, 0.5135, 0.7121, 0.145, 0.9497, 0.145, 0.5936, 0.169, 0.5936, 0.169, 0.9497, 0.9495, 0.3561, 0.9495, 0.7123, 0.8308, 0.7123, 0.8308, 0.3561, 0.4403, 0.7123, 0.4403, 0.5936, 0.4643, 0.5936, 0.4643, 0.7123, 0.9988, 0.3561, 0.9988, 0.7123, 0.9748, 0.7123, 0.9748, 0.3561, 0.1955, 0.9497, 0.1955, 0.5936, 0.2195, 0.5936, 0.2195, 0.9497])
me_cube.materials.append(mat_roadcorner)
me_cube.use_mirror_vertex_groups = False
me_cube.update()
me_cube_003 = bpy.data.meshes.new('Cube.003')
me_cube_003.from_pydata([(20.0, 20.0, 0.1916), (20.0, 16.0, 0.1916), (16.0, 16.0, 0.1916), (16.0, 16.0, -0.008375), (20.0, 16.0, -0.008375), (16.0, 20.0, 0.1916), (16.0, 20.0, 0.1916), (20.0, 20.0, 0.1916), (16.0, 20.0, -0.008375), (20.0, 20.0, -0.008375), (16.0, 16.0, 0.1916), (20.0, 16.0, 0.1916), (16.0, 16.0, -0.008375), (20.0, 16.0, -0.008375), (16.0, 16.0, 0.1916), (20.0, 16.0, 0.1916), (16.0, 16.0, -0.008375), (20.0, 16.0, -0.008375), (16.0, 4.0, 0.1916), (20.0, 4.0, 0.1916), (16.0, 4.0, -0.008375), (20.0, 4.0, -0.008375), (16.0, 0.0, 0.1916), (20.0, 0.0, 0.1916), (16.0, 0.0, -0.008375), (20.0, 0.0, -0.008375), (4.0, 4.0, -0.008375), (4.0, 4.0, 0.1916), (4.0, 0.0, -0.008375), (4.0, 0.0, 0.1916), (0.0, 4.0, -0.008375), (0.0, 4.0, 0.1916), (0.0, 0.0, -0.008375), (0.0, 0.0, 0.1916), (4.0, 16.0, -0.008375), (4.0, 16.0, 0.1916), (0.0, 16.0, -0.008375), (0.0, 16.0, 0.1916), (4.0, 20.0, -0.008375), (0.0, 20.0, -0.008375), (4.0, 16.0, -0.008375), (0.0, 16.0, -0.008375), (4.0, 20.0, -0.008375), (0.0, 20.0, -0.008375), (0.0, 20.0, 0.1916), (0.0, 16.0, 0.1916), (4.0, 16.0, 0.1916), (4.0, 20.0, 0.1916), (4.0, 0.0, -0.008375), (4.0, 4.0, -0.008375), (0.0, 0.0, -0.008375), (0.0, 4.0, -0.008375), (4.0, 0.0, 0.1916), (4.0, 4.0, 0.1916), (0.0, 0.0, 0.1916), (0.0, 4.0, 0.1916), (16.0, 4.0, -0.008375), (20.0, 4.0, -0.008375), (16.0, 0.0, -0.008375), (16.0, 4.0, 0.1916), (20.0, 4.0, 0.1916), (16.0, 0.0, 0.1916), (20.0, 0.0, 0.1916), (16.0, 20.0, 0.1916), (20.0, 20.0, 0.1916), (16.0, 16.0, 0.1916), (20.0, 16.0, 0.1916), (16.0, 20.0, -0.008375), (20.0, 20.0, -0.008375), (16.0, 16.0, -0.008375), (20.0, 16.0, -0.008375), (16.0, 20.0, -0.008375), (20.0, 20.0, -0.008375), (16.0, 16.0, -0.008375), (20.0, 16.0, -0.008375), (16.0, 16.0, -0.8084), (20.0, 16.0, -0.8084), (16.0, 20.0, -0.8084), (20.0, 20.0, -0.8084), (16.0, 4.0, -0.8084), (20.0, 4.0, -0.8084), (16.0, 0.0, -0.8084), (20.0, 0.0, -0.8084), (4.0, 4.0, -0.8084), (4.0, 0.0, -0.8084), (0.0, 4.0, -0.8084), (0.0, 0.0, -0.8084), (0.0, 16.0, -0.8084), (4.0, 16.0, -0.8084), (0.0, 20.0, -0.8084), (4.0, 20.0, -0.8084)], [], [(30, 26, 83, 85), (0, 5, 2, 1), (9, 7, 11, 13), (11, 10, 14, 15), (6, 8, 12, 10), (11, 7, 64, 66), (13, 11, 15, 17), (12, 13, 17, 16), (10, 12, 16, 14), (43, 41, 45, 44), (42, 43, 44, 47), (31, 51, 50, 33), (23, 22, 24, 25), (21, 19, 23, 25), (39, 38, 90, 89), (29, 48, 49, 27), (45, 46, 47, 44), (33, 50, 48, 29), (28, 32, 86, 84), (27, 49, 51, 31), (37, 41, 40, 35), (40, 42, 47, 46), (26, 28, 84, 83), (52, 53, 55, 54), (18, 56, 58, 22), (19, 57, 56, 18), (60, 59, 61, 62), (10, 11, 66, 65), (6, 10, 65, 63), (7, 6, 63, 64), (70, 68, 72, 74), (65, 69, 70, 66), (64, 68, 67, 63), (68, 67, 71, 72), (67, 69, 73, 71), (69, 70, 74, 73), (75, 77, 78, 76), (79, 80, 82, 81), (83, 84, 86, 85), (88, 87, 89, 90), (9, 4, 76, 78), (38, 34, 88, 90), (24, 20, 79, 81), (3, 8, 77, 75), (36, 39, 89, 87), (4, 3, 75, 76), (34, 36, 87, 88), (32, 30, 85, 86), (21, 25, 82, 80), (20, 21, 80, 79), (8, 9, 78, 77), (25, 24, 81, 82)])
_uv = me_cube_003.uv_layers.new(name='UVMap')
_uv.uv.foreach_set('vector', [0.0, 0.0, 0.0, 0.0, 0.0, 0.0, 0.0, 0.0, 0.0, 0.3333, 0.3333, 0.3337, 0.3333, 0.6667, 0.0, 0.6667, 0.9329, 0.9996, 0.9163, 0.9996, 0.9163, 0.6667, 0.9329, 0.6667, 0.6667, 0.3333, 0.6667, 0.3333, 0.6667, 0.3333, 0.6667, 0.3333, 0.9329, 0.6667, 0.9496, 0.6667, 0.9496, 0.9996, 0.9329, 0.9996, 0.6667, 0.3333, 0.6667, 0.3333, 0.6667, 0.3333, 0.6667, 0.3333, 0.6667, 0.3333, 0.6667, 0.3333, 0.6667, 0.3333, 0.6667, 0.3333, 0.6667, 0.3333, 0.6667, 0.3333, 0.6667, 0.3333, 0.6667, 0.3333, 0.6667, 0.3333, 0.6667, 0.3333, 0.6667, 0.3333, 0.6667, 0.3333, 0.7829, 0.6667, 0.7829, 1.0, 0.7663, 1.0, 0.7663, 0.6667, 0.6829, 0.6667, 0.6829, 1.0, 0.6663, 1.0, 0.6663, 0.6667, 0.8496, 0.6667, 0.8663, 0.6667, 0.8663, 1.0, 0.8496, 1.0, 0.7163, 1.0, 0.7163, 0.6667, 0.7329, 0.6667, 0.7329, 1.0, 0.8496, 1.0, 0.8329, 1.0, 0.8329, 0.6667, 0.8496, 0.6667, 0.0, 0.0, 0.0, 0.0, 0.0, 0.0, 0.0, 0.0, 0.8163, 0.6667, 0.8329, 0.6667, 0.8329, 1.0, 0.8163, 1.0, 1.0, 0.6667, 0.6667, 0.6667, 0.6667, 0.3333, 1.0, 0.3333, 0.7496, 0.6667, 0.7663, 0.6667, 0.7663, 1.0, 0.7496, 1.0, 0.0, 0.0, 0.0, 0.0, 0.0, 0.0, 0.0, 0.0, 0.6829, 0.6667, 0.6996, 0.6667, 0.6996, 1.0, 0.6829, 1.0, 0.7829, 0.6667, 0.7996, 0.6667, 0.7996, 1.0, 0.7829, 1.0, 0.8163, 0.6667, 0.8163, 1.0, 0.7996, 1.0, 0.7996, 0.6667, 0.0, 0.0, 0.0, 0.0, 0.0, 0.0, 0.0, 0.0, 0.0, 0.3333, 0.0, 0.0, 0.3333, 0.0, 0.3333, 0.3333, 0.8829, 0.6667, 0.8996, 0.6667, 0.8996, 1.0, 0.8829, 1.0, 0.8663, 0.6667, 0.8829, 0.6667, 0.8829, 1.0, 0.8663, 1.0, 0.6667, 0.0, 1.0, 1.589e-07, 1.0, 0.3333, 0.6667, 0.3333, 0.6667, 0.3333, 0.6667, 0.3333, 0.6667, 0.3333, 0.6667, 0.3333, 0.6667, 0.3333, 0.6667, 0.3333, 0.6667, 0.3333, 0.6667, 0.3333, 0.6667, 0.3333, 0.6667, 0.3333, 0.6667, 0.3333, 0.6667, 0.3333, 0.6667, 0.3333, 0.6667, 0.3333, 0.6667, 0.3333, 0.6667, 0.3333, 0.6996, 0.6667, 0.7163, 0.6667, 0.7163, 1.0, 0.6996, 1.0, 0.8996, 0.6667, 0.9163, 0.6667, 0.9163, 1.0, 0.8996, 1.0, 0.6667, 0.3333, 0.6667, 0.3333, 0.6667, 0.3333, 0.6667, 0.3333, 0.6667, 0.3333, 0.6667, 0.3333, 0.6667, 0.3333, 0.6667, 0.3333, 0.6667, 0.3333, 0.6667, 0.3333, 0.6667, 0.3333, 0.6667, 0.3333, 0.3333, 0.6667, 0.6663, 0.6667, 0.6663, 1.0, 0.3333, 1.0, 0.3333, 0.0, 0.6667, 1.589e-07, 0.6667, 0.3333, 0.3333, 0.3333, 0.3333, 1.0, 0.0, 1.0, 0.0, 0.6667, 0.3333, 0.6667, 0.6667, 0.6667, 0.3333, 0.6667, 0.3333, 0.3333, 0.6667, 0.3333, 0.0, 0.0, 0.0, 0.0, 0.0, 0.0, 0.0, 0.0, 0.0, 0.0, 0.0, 0.0, 0.0, 0.0, 0.0, 0.0, 0.0, 0.0, 0.0, 0.0, 0.0, 0.0, 0.0, 0.0, 0.0, 0.0, 0.0, 0.0, 0.0, 0.0, 0.0, 0.0, 0.0, 0.0, 0.0, 0.0, 0.0, 0.0, 0.0, 0.0, 0.0, 0.0, 0.0, 0.0, 0.0, 0.0, 0.0, 0.0, 0.0, 0.0, 0.0, 0.0, 0.0, 0.0, 0.0, 0.0, 0.0, 0.0, 0.0, 0.0, 0.0, 0.0, 0.0, 0.0, 0.8496, 1.0, 0.8496, 0.6667, 0.8496, 0.6667, 0.8496, 1.0, 0.0, 0.0, 0.0, 0.0, 0.0, 0.0, 0.0, 0.0, 0.0, 0.0, 0.0, 0.0, 0.0, 0.0, 0.0, 0.0, 0.7329, 1.0, 0.7329, 0.6667, 0.7329, 0.6667, 0.7329, 1.0])
me_cube_003.materials.append(mat_squarestones_005)
me_cube_003.use_mirror_vertex_groups = False
me_cube_003.update()
me_cube_004 = bpy.data.meshes.new('Cube.004')
me_cube_004.from_pydata([(16.0, 20.0, 0.1916), (20.0, 20.0, 0.1916), (16.0, 16.0, 0.1916), (20.0, 16.0, 0.1916), (16.0, 16.0, -0.008375), (20.0, 16.0, -0.008375), (16.0, 16.0, 0.1916), (20.0, 16.0, 0.1916), (16.0, 16.0, -0.008375), (20.0, 16.0, -0.008375), (4.0, 0.0, 0.1916), (4.0, 4.0, 0.1916), (0.0, 0.0, 0.1916), (0.0, 4.0, 0.1916), (16.0, 20.0, 0.1916), (20.0, 20.0, 0.1916), (16.0, 16.0, 0.1916), (20.0, 16.0, 0.1916), (16.0, 20.0, -0.008375), (20.0, 20.0, -0.008375), (16.0, 16.0, -0.008375), (20.0, 16.0, -0.008375), (16.0, 20.0, -0.008375), (20.0, 20.0, -0.008375), (16.0, 16.0, -0.008375), (20.0, 16.0, -0.008375), (0.0, 4.0, 1.192), (0.0, 0.0, 1.192), (4.0, 4.0, 1.192), (4.0, 0.0, 1.192)], [(2, 6), (7, 3), (9, 5), (8, 4), (1, 15), (17, 3), (16, 2), (14, 0), (19, 23), (25, 21), (18, 22), (20, 24)], [(13, 12, 27, 26), (10, 12, 13, 11), (12, 10, 29, 27), (10, 11, 28, 29), (11, 13, 26, 28), (29, 28, 26, 27)])
_uv = me_cube_004.uv_layers.new(name='UVMap')
_uv.uv.foreach_set('vector', [0.625, 0.0, 0.625, 0.5, 0.5, 0.5, 0.5, 0.0, 0.5, 0.5, 0.0, 0.5, 4.371e-08, 0.0, 0.5, 2.98e-08, 0.625, 0.5, 0.625, 1.0, 0.5, 1.0, 0.5, 0.5, 0.875, 1.491e-09, 0.875, 0.5, 0.75, 0.5, 0.75, 0.0, 0.75, 0.0, 0.75, 0.5, 0.625, 0.5, 0.625, 0.0, 0.0, 1.0, 2.98e-08, 0.5, 0.5, 0.5, 0.5, 1.0])
me_cube_004.materials.append(mat_squarestones_005)
me_cube_004.use_mirror_vertex_groups = False
me_cube_004.update()

# ---- objects
ob_walkwaytexture = bpy.data.objects.new('WalkwayTexture', me_cube_011)
ob_buildingarea = bpy.data.objects.new('BuildingArea', me_cube_005)
ob_courtyard = bpy.data.objects.new('Courtyard', me_cube_008)
ob_walkway1_s = bpy.data.objects.new('Walkway1_S', me_cube_006)
ob_road_s = bpy.data.objects.new('Road_S', me_cube_007)
ob_roadintersect = bpy.data.objects.new('RoadIntersect', me_cube)
ob_walkway = bpy.data.objects.new('Walkway', me_cube_003)
ob_walkwaycross = bpy.data.objects.new('WalkwayCross', me_cube_004)

# ---- transforms, parenting, visibility, modifiers, constraints
ob_walkwaytexture.location = (0.0, 0.0, 0.0)
ob_walkwaytexture.lock_rotations_4d = False
ob_walkwaytexture.empty_display_type = 'ARROWS'
ob_walkwaytexture.lineart.crease_threshold = 0.0
ob_walkwaytexture.cycles.use_adaptive_subdivision = True
ob_buildingarea.location = (0.0, 0.0, 0.0)
ob_buildingarea.lock_rotations_4d = False
ob_buildingarea.empty_display_type = 'ARROWS'
ob_buildingarea.lineart.crease_threshold = 0.0
ob_courtyard.location = (0.0, 0.0, 0.0)
ob_courtyard.lock_rotations_4d = False
ob_courtyard.empty_display_type = 'ARROWS'
ob_courtyard.lineart.crease_threshold = 0.0
ob_walkway1_s.location = (0.0, 0.0, 0.0)
ob_walkway1_s.lock_rotations_4d = False
ob_walkway1_s.empty_display_type = 'ARROWS'
ob_walkway1_s.lineart.crease_threshold = 0.0
ob_walkway1_s.cycles.use_adaptive_subdivision = True
ob_road_s.location = (0.0, 0.0, 0.0)
ob_road_s.lock_rotations_4d = False
ob_road_s.empty_display_type = 'ARROWS'
ob_road_s.lineart.crease_threshold = 0.0
ob_roadintersect.location = (0.0, 0.0, 0.0)
ob_roadintersect.lock_rotations_4d = False
ob_roadintersect.empty_display_type = 'ARROWS'
ob_roadintersect.lineart.crease_threshold = 0.0
ob_walkway.location = (0.0, 0.0, 0.0)
ob_walkway.lock_rotations_4d = False
ob_walkway.empty_display_type = 'ARROWS'
ob_walkway.lineart.crease_threshold = 0.0
ob_walkway.cycles.use_adaptive_subdivision = True
ob_walkwaycross.location = (0.0, 0.0, 0.0)
ob_walkwaycross.lock_rotations_4d = False
ob_walkwaycross.empty_display_type = 'ARROWS'
ob_walkwaycross.lineart.crease_threshold = 0.0
ob_walkwaycross.cycles.use_adaptive_subdivision = True

# ---- collection membership
scene.collection.objects.link(ob_walkwaytexture)
col_ground.objects.link(ob_buildingarea)
col_ground.objects.link(ob_courtyard)
col_roadstraight.objects.link(ob_walkway1_s)
col_roadstraight.objects.link(ob_road_s)
col_roadcrossing.objects.link(ob_roadintersect)
col_roadcrossing.objects.link(ob_walkway)
col_roadcrossing.objects.link(ob_walkwaycross)
def _layer_coll(name, lc=None):
    lc = lc or bpy.context.view_layer.layer_collection
    for c in lc.children:
        if c.name == name: return c
        r = _layer_coll(name, c)
        if r: return r
_layer_coll('Ground').exclude = True
_layer_coll('RoadCrossing').exclude = True

# ---- scene / render settings (as saved in the file)
scene.frame_start = 1; scene.frame_end = 250; scene.frame_set(25)
scene.render.engine = 'CYCLES'
scene.cycles.samples = 300
scene.cycles.sampling_pattern = 'TABULATED_SOBOL'
scene.cycles.adaptive_min_samples = 50
scene.cycles.bake_type = 'NORMAL'
scene.view_settings.view_transform = 'Filmic'
bpy.context.view_layer.update()

# ---- added for rendering (the .blend has no active camera and no usable light): camera, sun
cam_auto = bpy.data.cameras.new('AutoCamera')
cam_auto.lens = 50.0
cam_auto.sensor_width = 36.0
cam_auto.clip_end = 3484.04
ob_auto_camera = bpy.data.objects.new('AutoCamera', cam_auto)
scene.collection.objects.link(ob_auto_camera)
ob_auto_camera.location = (190.522, -205.003, 159.009)
ob_auto_camera.rotation_euler = (1.09748, -7.21219e-08, 0.694738)
scene.camera = ob_auto_camera
light_auto_sun = bpy.data.lights.new('AutoSun', 'SUN')
light_auto_sun.energy = 3.0
light_auto_sun.angle = 0.0523599
ob_auto_sun = bpy.data.objects.new('AutoSun', light_auto_sun)
scene.collection.objects.link(ob_auto_sun)
ob_auto_sun.rotation_euler = (0.872665, 0.174533, 0.523599)
bpy.context.view_layer.update()

